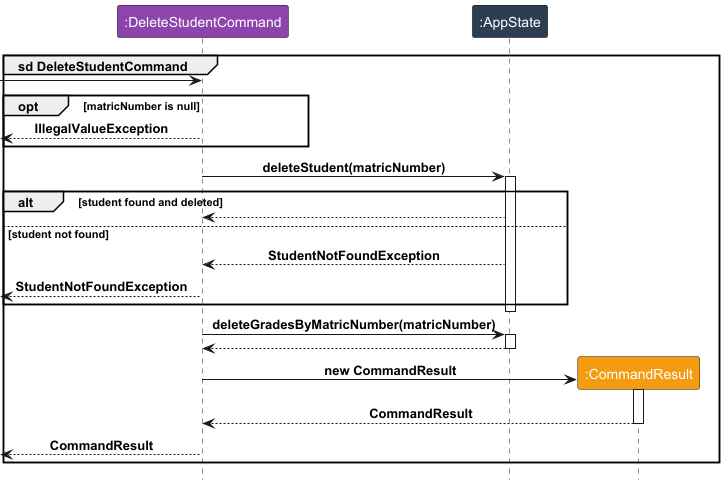

The diagram above was rendered by PlantUML. Its source (embedded in the PNG):
@startuml
!include Style.puml
group sd DeleteStudentCommand
participant ":DeleteStudentCommand" as C LOGIC_COLOR_3
participant ":AppState" as A LOGIC_COLOR_2
participant ":CommandResult" as R LOGIC_COLOR_8

[-> C

opt matricNumber is null
[<--C : IllegalValueException
end

C -> A : deleteStudent(matricNumber)
activate A
alt student found and deleted
C <-- A
else student not found
C <-- A : StudentNotFoundException
[<-- C : StudentNotFoundException
end
deactivate A

C -> A : deleteGradesByMatricNumber(matricNumber)
activate A
C <-- A
deactivate A

create R
C -> R : new CommandResult
activate R
C <-- R : CommandResult
deactivate R

[<-- C : CommandResult
end
@enduml